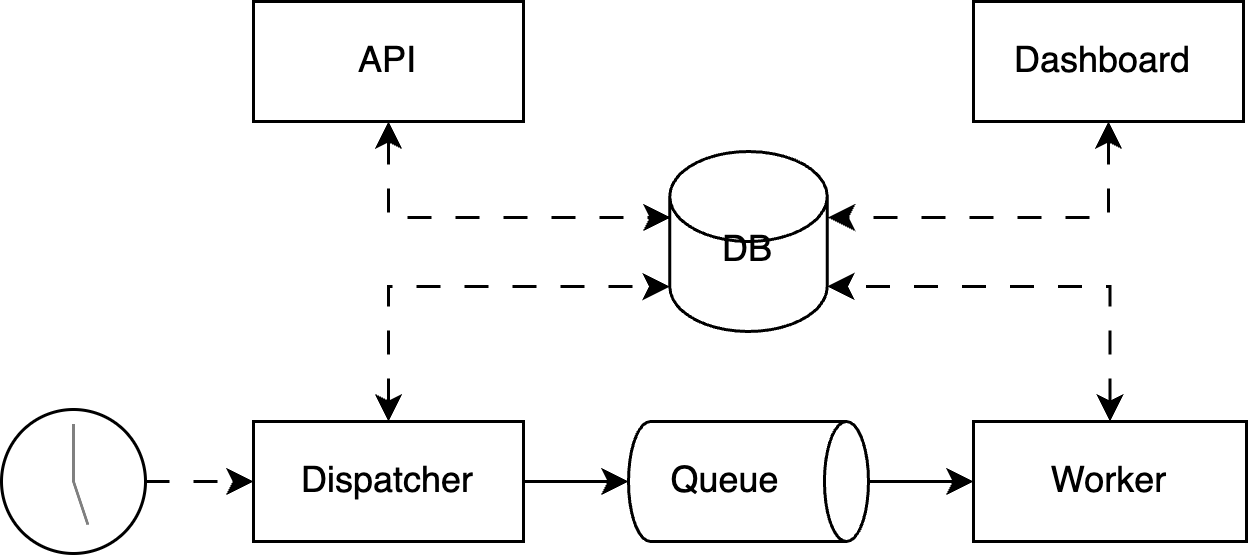

The diagram above was exported from draw.io. Its source (the exported page's mxGraphModel, read from the mxfile embedded in the PNG):
<mxGraphModel dx="6170" dy="2640" grid="1" gridSize="10" guides="1" tooltips="1" connect="1" arrows="1" fold="1" page="1" pageScale="1" pageWidth="850" pageHeight="1100" math="0" shadow="0">
  <root>
    <mxCell id="0" />
    <mxCell id="1" parent="0" />
    <mxCell id="2" value="API" style="rounded=0;whiteSpace=wrap;html=1;" vertex="1" parent="1">
      <mxGeometry x="970" y="1170" width="90" height="40" as="geometry" />
    </mxCell>
    <mxCell id="3" value="DB" style="shape=cylinder3;whiteSpace=wrap;html=1;boundedLbl=1;backgroundOutline=1;size=15;" vertex="1" parent="1">
      <mxGeometry x="1108.75" y="1220" width="52.5" height="60" as="geometry" />
    </mxCell>
    <mxCell id="4" value="Worker" style="rounded=0;whiteSpace=wrap;html=1;" vertex="1" parent="1">
      <mxGeometry x="1210" y="1310" width="91" height="40" as="geometry" />
    </mxCell>
    <mxCell id="5" style="edgeStyle=orthogonalEdgeStyle;rounded=0;orthogonalLoop=1;jettySize=auto;html=1;entryX=0;entryY=0.5;entryDx=0;entryDy=0;dashed=1;dashPattern=8 8;" edge="1" source="6" target="7" parent="1">
      <mxGeometry relative="1" as="geometry" />
    </mxCell>
    <mxCell id="6" value="" style="strokeWidth=1;outlineConnect=0;dashed=0;align=center;fontSize=8;shape=mxgraph.eip.messExp;html=1;verticalLabelPosition=bottom;verticalAlign=top;fillStyle=auto;fillColor=#FFFFFF;fontColor=#FFFFFF;strokeColor=default;labelBackgroundColor=none;gradientColor=none;movable=1;resizable=1;rotatable=1;deletable=1;editable=1;locked=0;connectable=1;" vertex="1" parent="1">
      <mxGeometry x="886" y="1306" width="48" height="48" as="geometry" />
    </mxCell>
    <mxCell id="7" value="Dispatcher" style="rounded=0;whiteSpace=wrap;html=1;" vertex="1" parent="1">
      <mxGeometry x="970" y="1310" width="90" height="40" as="geometry" />
    </mxCell>
    <mxCell id="8" value="Dashboard&amp;nbsp;" style="rounded=0;whiteSpace=wrap;html=1;" vertex="1" parent="1">
      <mxGeometry x="1210" y="1170" width="90" height="40" as="geometry" />
    </mxCell>
    <mxCell id="9" style="edgeStyle=orthogonalEdgeStyle;rounded=0;orthogonalLoop=1;jettySize=auto;html=1;entryX=0;entryY=0.5;entryDx=0;entryDy=0;" edge="1" source="10" target="4" parent="1">
      <mxGeometry relative="1" as="geometry" />
    </mxCell>
    <mxCell id="10" value="Queue" style="strokeWidth=1;html=1;shape=mxgraph.flowchart.direct_data;whiteSpace=wrap;spacingRight=15;" vertex="1" parent="1">
      <mxGeometry x="1095" y="1310" width="80" height="40" as="geometry" />
    </mxCell>
    <mxCell id="11" style="edgeStyle=orthogonalEdgeStyle;rounded=0;orthogonalLoop=1;jettySize=auto;html=1;entryX=0;entryY=0.5;entryDx=0;entryDy=0;entryPerimeter=0;" edge="1" source="7" target="10" parent="1">
      <mxGeometry relative="1" as="geometry" />
    </mxCell>
    <mxCell id="12" style="edgeStyle=orthogonalEdgeStyle;rounded=0;orthogonalLoop=1;jettySize=auto;html=1;entryX=0;entryY=0;entryDx=0;entryDy=22.5;entryPerimeter=0;startArrow=classic;startFill=1;dashed=1;dashPattern=8 8;" edge="1" source="2" target="3" parent="1">
      <mxGeometry relative="1" as="geometry">
        <Array as="points">
          <mxPoint x="1015" y="1242" />
          <mxPoint x="1109" y="1242" />
        </Array>
      </mxGeometry>
    </mxCell>
    <mxCell id="13" style="edgeStyle=orthogonalEdgeStyle;rounded=0;orthogonalLoop=1;jettySize=auto;html=1;entryX=0;entryY=0;entryDx=0;entryDy=45;entryPerimeter=0;startArrow=classic;startFill=1;dashed=1;dashPattern=8 8;" edge="1" source="7" target="3" parent="1">
      <mxGeometry relative="1" as="geometry">
        <Array as="points">
          <mxPoint x="1015" y="1265" />
        </Array>
      </mxGeometry>
    </mxCell>
    <mxCell id="14" style="edgeStyle=orthogonalEdgeStyle;rounded=0;orthogonalLoop=1;jettySize=auto;html=1;entryX=1;entryY=0;entryDx=0;entryDy=45;entryPerimeter=0;startArrow=classic;startFill=1;dashed=1;dashPattern=8 8;" edge="1" source="4" target="3" parent="1">
      <mxGeometry relative="1" as="geometry">
        <Array as="points">
          <mxPoint x="1255" y="1265" />
        </Array>
      </mxGeometry>
    </mxCell>
    <mxCell id="15" style="edgeStyle=orthogonalEdgeStyle;rounded=0;orthogonalLoop=1;jettySize=auto;html=1;entryX=1;entryY=0;entryDx=0;entryDy=22.5;entryPerimeter=0;startArrow=classic;startFill=1;dashed=1;dashPattern=8 8;" edge="1" source="8" target="3" parent="1">
      <mxGeometry relative="1" as="geometry">
        <Array as="points">
          <mxPoint x="1255" y="1242" />
          <mxPoint x="1161" y="1242" />
        </Array>
      </mxGeometry>
    </mxCell>
  </root>
</mxGraphModel>